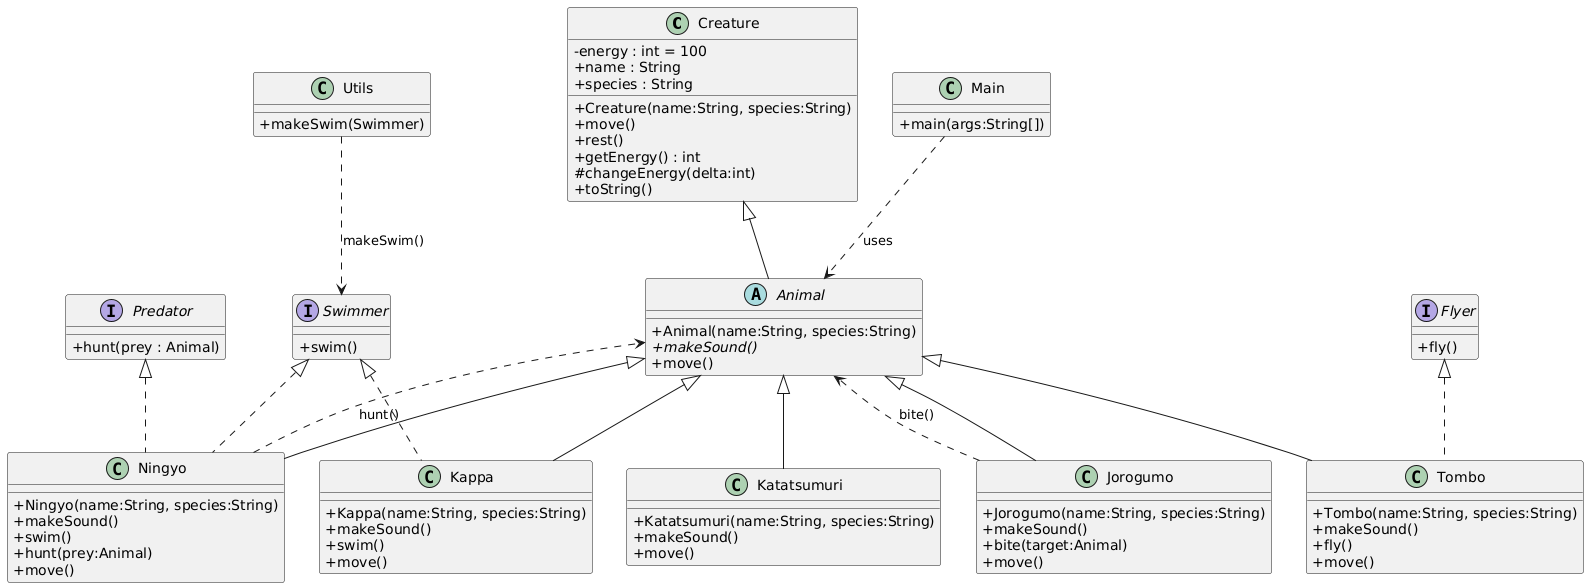

The diagram above was rendered by PlantUML. Its source (embedded in the PNG):
@startuml
' Diagramme de classes généré depuis le code source du projet

skinparam classAttributeIconSize 0
class Creature {
  - energy : int = 100
  + name : String
  + species : String
  + Creature(name:String, species:String)
  + move()
  + rest()
  + getEnergy() : int
  # changeEnergy(delta:int)
  + toString()
}

abstract class Animal {
  + Animal(name:String, species:String)
  {abstract} + makeSound()
  + move()
}

interface Swimmer {
  + swim()
}

interface Flyer {
  + fly()
}

interface Predator {
  + hunt(prey : Animal)
}

class Kappa {
  + Kappa(name:String, species:String)
  + makeSound()
  + swim()
  + move()
}

class Ningyo {
  + Ningyo(name:String, species:String)
  + makeSound()
  + swim()
  + hunt(prey:Animal)
  + move()
}

class Tombo {
  + Tombo(name:String, species:String)
  + makeSound()
  + fly()
  + move()
}

class Jorogumo {
  + Jorogumo(name:String, species:String)
  + makeSound()
  + bite(target:Animal)
  + move()
}

class Katatsumuri {
  + Katatsumuri(name:String, species:String)
  + makeSound()
  + move()
}

class Utils {
  + makeSwim(Swimmer)
}

class Main {
  + main(args:String[])
}

' Héritage
Creature <|-- Animal
Animal <|-- Kappa
Animal <|-- Ningyo
Animal <|-- Tombo
Animal <|-- Jorogumo
Animal <|-- Katatsumuri

' Implémentations d'interfaces
Swimmer <|.. Kappa
Swimmer <|.. Ningyo
Flyer <|.. Tombo
Predator <|.. Ningyo

' Utilisations / dépendances
Jorogumo ..> Animal : bite()
Ningyo ..> Animal : hunt()
Utils ..> Swimmer : makeSwim()
Main ..> Animal : uses

@enduml